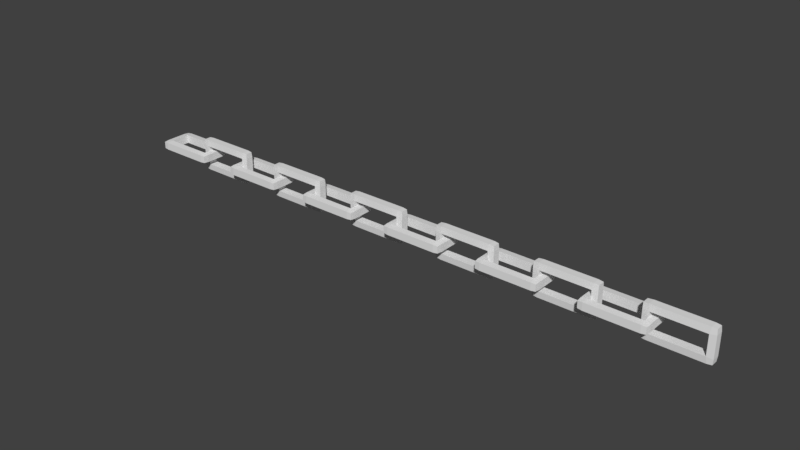 # Source: Chain.blend  (saved by Blender 2.79.0; exported with 4.5.12 LTS)
import bpy
from mathutils import Matrix  # noqa: F401  (used for matrix-valued properties, if any)

bpy.ops.wm.read_factory_settings(use_empty=True)
scene = bpy.context.scene
scene.name = 'Scene'

# ---- collections
col_collection_1 = bpy.data.collections.new('Collection 1'); scene.collection.children.link(col_collection_1)

# ---- world
world_world = bpy.data.worlds.new('World'); scene.world = world_world
world_world.color = (0.05088, 0.05088, 0.05088)
world_world.use_sun_shadow = False
world_world.sun_shadow_jitter_overblur = 0.0
world_world.cycles.sampling_method = 'MANUAL'

# ---- meshes
me_cube_001 = bpy.data.meshes.new('Cube.001')
me_cube_001.from_pydata([(0.01495, -0.3128, -0.06681), (0.01495, -0.3128, 0.06681), (0.01495, 0.3128, -0.06681), (0.01495, 0.3128, 0.06681), (1.211, -0.3128, -0.06681), (1.211, -0.3128, 0.06681), (1.211, 0.3128, -0.06681), (1.211, 0.3128, 0.06681), (0.0069, 0.2126, -0.07487), (0.0069, -0.2126, -0.07487), (0.0069, -0.2126, 0.07487), (0.0069, 0.2126, 0.07487), (1.219, -0.2126, -0.07487), (1.219, 0.2126, -0.07487), (1.219, 0.2126, 0.07487), (1.219, -0.2126, 0.07487), (1.118, 0.3209, -0.07487), (0.1074, 0.3209, -0.07487), (0.1074, 0.3209, 0.07487), (1.118, 0.3209, 0.07487), (0.1074, -0.3209, -0.07487), (1.118, -0.3209, -0.07487), (1.118, -0.3209, 0.07487), (0.1074, -0.3209, 0.07487), (0.1261, 0.1939, 0.08712), (1.1, 0.1939, 0.08712), (0.1261, -0.1939, 0.08712), (1.1, -0.1939, 0.08712), (1.1, 0.1939, -0.08712), (0.1261, 0.1939, -0.08712), (1.1, -0.1939, -0.08712), (0.1261, -0.1939, -0.08712), (0.9971, 0.06681, -0.3128), (0.9971, -0.06681, -0.3128), (0.9971, 0.06681, 0.3128), (0.9971, -0.06681, 0.3128), (2.193, 0.06681, -0.3128), (2.193, -0.06681, -0.3128), (2.193, 0.06681, 0.3128), (2.193, -0.06681, 0.3128), (0.9891, 0.07487, 0.2126), (0.9891, 0.07487, -0.2126), (0.9891, -0.07487, -0.2126), (0.9891, -0.07487, 0.2126), (2.201, 0.07487, -0.2126), (2.201, 0.07487, 0.2126), (2.201, -0.07487, 0.2126), (2.201, -0.07487, -0.2126), (2.101, 0.07487, 0.3209), (1.09, 0.07487, 0.3209), (1.09, -0.07487, 0.3209), (2.101, -0.07487, 0.3209), (1.09, 0.07487, -0.3209), (2.101, 0.07487, -0.3209), (2.101, -0.07487, -0.3209), (1.09, -0.07487, -0.3209), (1.108, -0.08712, 0.1939), (2.082, -0.08712, 0.1939), (1.108, -0.08712, -0.1939), (2.082, -0.08712, -0.1939), (2.082, 0.08712, 0.1939), (1.108, 0.08712, 0.1939), (2.082, 0.08712, -0.1939), (1.108, 0.08712, -0.1939), (1.979, -0.3128, -0.06681), (1.979, -0.3128, 0.06681), (1.979, 0.3128, -0.06681), (1.979, 0.3128, 0.06681), (3.174, -0.3128, -0.06681), (3.174, -0.3128, 0.06681), (3.174, 0.3128, -0.06681), (3.174, 0.3128, 0.06681), (1.97, 0.2126, -0.07487), (1.97, -0.2126, -0.07487), (1.97, -0.2126, 0.07487), (1.97, 0.2126, 0.07487), (3.182, -0.2126, -0.07487), (3.182, 0.2126, -0.07487), (3.182, 0.2126, 0.07487), (3.182, -0.2126, 0.07487), (3.082, 0.3209, -0.07487), (2.071, 0.3209, -0.07487), (2.071, 0.3209, 0.07487), (3.082, 0.3209, 0.07487), (2.071, -0.3209, -0.07487), (3.082, -0.3209, -0.07487), (3.082, -0.3209, 0.07487), (2.071, -0.3209, 0.07487), (2.09, 0.1939, 0.08712), (3.063, 0.1939, 0.08712), (2.09, -0.1939, 0.08712), (3.063, -0.1939, 0.08712), (3.063, 0.1939, -0.08712), (2.09, 0.1939, -0.08712), (3.063, -0.1939, -0.08712), (2.09, -0.1939, -0.08712), (2.961, 0.06681, -0.3128), (2.961, -0.06681, -0.3128), (2.961, 0.06681, 0.3128), (2.961, -0.06681, 0.3128), (4.157, 0.06681, -0.3128), (4.157, -0.06681, -0.3128), (4.157, 0.06681, 0.3128), (4.157, -0.06681, 0.3128), (2.953, 0.07487, 0.2126), (2.953, 0.07487, -0.2126), (2.953, -0.07487, -0.2126), (2.953, -0.07487, 0.2126), (4.165, 0.07487, -0.2126), (4.165, 0.07487, 0.2126), (4.165, -0.07487, 0.2126), (4.165, -0.07487, -0.2126), (4.064, 0.07487, 0.3209), (3.053, 0.07487, 0.3209), (3.053, -0.07487, 0.3209), (4.064, -0.07487, 0.3209), (3.053, 0.07487, -0.3209), (4.064, 0.07487, -0.3209), (4.064, -0.07487, -0.3209), (3.053, -0.07487, -0.3209), (3.072, -0.08712, 0.1939), (4.045, -0.08712, 0.1939), (3.072, -0.08712, -0.1939), (4.045, -0.08712, -0.1939), (4.045, 0.08712, 0.1939), (3.072, 0.08712, 0.1939), (4.045, 0.08712, -0.1939), (3.072, 0.08712, -0.1939), (3.945, -0.3128, -0.06681), (3.945, -0.3128, 0.06681), (3.945, 0.3128, -0.06681), (3.945, 0.3128, 0.06681), (5.14, -0.3128, -0.06681), (5.14, -0.3128, 0.06681), (5.14, 0.3128, -0.06681), (5.14, 0.3128, 0.06681), (3.936, 0.2126, -0.07487), (3.936, -0.2126, -0.07487), (3.936, -0.2126, 0.07487), (3.936, 0.2126, 0.07487), (5.148, -0.2126, -0.07487), (5.148, 0.2126, -0.07487), (5.148, 0.2126, 0.07487), (5.148, -0.2126, 0.07487), (5.048, 0.3209, -0.07487), (4.037, 0.3209, -0.07487), (4.037, 0.3209, 0.07487), (5.048, 0.3209, 0.07487), (4.037, -0.3209, -0.07487), (5.048, -0.3209, -0.07487), (5.048, -0.3209, 0.07487), (4.037, -0.3209, 0.07487), (4.056, 0.1939, 0.08712), (5.029, 0.1939, 0.08712), (4.056, -0.1939, 0.08712), (5.029, -0.1939, 0.08712), (5.029, 0.1939, -0.08712), (4.056, 0.1939, -0.08712), (5.029, -0.1939, -0.08712), (4.056, -0.1939, -0.08712), (4.927, 0.06681, -0.3128), (4.927, -0.06681, -0.3128), (4.927, 0.06681, 0.3128), (4.927, -0.06681, 0.3128), (6.123, 0.06681, -0.3128), (6.123, -0.06681, -0.3128), (6.123, 0.06681, 0.3128), (6.123, -0.06681, 0.3128), (4.919, 0.07487, 0.2126), (4.919, 0.07487, -0.2126), (4.919, -0.07487, -0.2126), (4.919, -0.07487, 0.2126), (6.131, 0.07487, -0.2126), (6.131, 0.07487, 0.2126), (6.131, -0.07487, 0.2126), (6.131, -0.07487, -0.2126), (6.03, 0.07487, 0.3209), (5.019, 0.07487, 0.3209), (5.019, -0.07487, 0.3209), (6.03, -0.07487, 0.3209), (5.019, 0.07487, -0.3209), (6.03, 0.07487, -0.3209), (6.03, -0.07487, -0.3209), (5.019, -0.07487, -0.3209), (5.038, -0.08712, 0.1939), (6.011, -0.08712, 0.1939), (5.038, -0.08712, -0.1939), (6.011, -0.08712, -0.1939), (6.011, 0.08712, 0.1939), (5.038, 0.08712, 0.1939), (6.011, 0.08712, -0.1939), (5.038, 0.08712, -0.1939), (5.908, -0.3128, -0.06681), (5.908, -0.3128, 0.06681), (5.908, 0.3128, -0.06681), (5.908, 0.3128, 0.06681), (7.104, -0.3128, -0.06681), (7.104, -0.3128, 0.06681), (7.104, 0.3128, -0.06681), (7.104, 0.3128, 0.06681), (5.9, 0.2126, -0.07487), (5.9, -0.2126, -0.07487), (5.9, -0.2126, 0.07487), (5.9, 0.2126, 0.07487), (7.112, -0.2126, -0.07487), (7.112, 0.2126, -0.07487), (7.112, 0.2126, 0.07487), (7.112, -0.2126, 0.07487), (7.012, 0.3209, -0.07487), (6.001, 0.3209, -0.07487), (6.001, 0.3209, 0.07487), (7.012, 0.3209, 0.07487), (6.001, -0.3209, -0.07487), (7.012, -0.3209, -0.07487), (7.012, -0.3209, 0.07487), (6.001, -0.3209, 0.07487), (6.019, 0.1939, 0.08712), (6.993, 0.1939, 0.08712), (6.019, -0.1939, 0.08712), (6.993, -0.1939, 0.08712), (6.993, 0.1939, -0.08712), (6.019, 0.1939, -0.08712), (6.993, -0.1939, -0.08712), (6.019, -0.1939, -0.08712), (6.89, 0.06681, -0.3128), (6.89, -0.06681, -0.3128), (6.89, 0.06681, 0.3128), (6.89, -0.06681, 0.3128), (8.086, 0.06681, -0.3128), (8.086, -0.06681, -0.3128), (8.086, 0.06681, 0.3128), (8.086, -0.06681, 0.3128), (6.882, 0.07487, 0.2126), (6.882, 0.07487, -0.2126), (6.882, -0.07487, -0.2126), (6.882, -0.07487, 0.2126), (8.094, 0.07487, -0.2126), (8.094, 0.07487, 0.2126), (8.094, -0.07487, 0.2126), (8.094, -0.07487, -0.2126), (7.994, 0.07487, 0.3209), (6.983, 0.07487, 0.3209), (6.983, -0.07487, 0.3209), (7.994, -0.07487, 0.3209), (6.983, 0.07487, -0.3209), (7.994, 0.07487, -0.3209), (7.994, -0.07487, -0.3209), (6.983, -0.07487, -0.3209), (7.002, -0.08712, 0.1939), (7.975, -0.08712, 0.1939), (7.002, -0.08712, -0.1939), (7.975, -0.08712, -0.1939), (7.975, 0.08712, 0.1939), (7.002, 0.08712, 0.1939), (7.975, 0.08712, -0.1939), (7.002, 0.08712, -0.1939), (7.888, -0.3128, -0.06681), (7.888, -0.3128, 0.06681), (7.888, 0.3128, -0.06681), (7.888, 0.3128, 0.06681), (9.084, -0.3128, -0.06681), (9.084, -0.3128, 0.06681), (9.084, 0.3128, -0.06681), (9.084, 0.3128, 0.06681), (7.88, 0.2126, -0.07487), (7.88, -0.2126, -0.07487), (7.88, -0.2126, 0.07487), (7.88, 0.2126, 0.07487), (9.092, -0.2126, -0.07487), (9.092, 0.2126, -0.07487), (9.092, 0.2126, 0.07487), (9.092, -0.2126, 0.07487), (8.992, 0.3209, -0.07487), (7.981, 0.3209, -0.07487), (7.981, 0.3209, 0.07487), (8.992, 0.3209, 0.07487), (7.981, -0.3209, -0.07487), (8.992, -0.3209, -0.07487), (8.992, -0.3209, 0.07487), (7.981, -0.3209, 0.07487), (7.999, 0.1939, 0.08712), (8.973, 0.1939, 0.08712), (7.999, -0.1939, 0.08712), (8.973, -0.1939, 0.08712), (8.973, 0.1939, -0.08712), (7.999, 0.1939, -0.08712), (8.973, -0.1939, -0.08712), (7.999, -0.1939, -0.08712), (8.87, 0.06681, -0.3128), (8.87, -0.06681, -0.3128), (8.87, 0.06681, 0.3128), (8.87, -0.06681, 0.3128), (10.07, 0.06681, -0.3128), (10.07, -0.06681, -0.3128), (10.07, 0.06681, 0.3128), (10.07, -0.06681, 0.3128), (8.862, 0.07487, 0.2126), (8.862, 0.07487, -0.2126), (8.862, -0.07487, -0.2126), (8.862, -0.07487, 0.2126), (10.07, 0.07487, -0.2126), (10.07, 0.07487, 0.2126), (10.07, -0.07487, 0.2126), (10.07, -0.07487, -0.2126), (9.974, 0.07487, 0.3209), (8.963, 0.07487, 0.3209), (8.963, -0.07487, 0.3209), (9.974, -0.07487, 0.3209), (8.963, 0.07487, -0.3209), (9.974, 0.07487, -0.3209), (9.974, -0.07487, -0.3209), (8.963, -0.07487, -0.3209), (8.982, -0.08712, 0.1939), (9.955, -0.08712, 0.1939), (8.982, -0.08712, -0.1939), (9.955, -0.08712, -0.1939), (9.955, 0.08712, 0.1939), (8.982, 0.08712, 0.1939), (9.955, 0.08712, -0.1939), (8.982, 0.08712, -0.1939), (9.852, -0.3128, -0.06681), (9.852, -0.3128, 0.06681), (9.852, 0.3128, -0.06681), (9.852, 0.3128, 0.06681), (11.05, -0.3128, -0.06681), (11.05, -0.3128, 0.06681), (11.05, 0.3128, -0.06681), (11.05, 0.3128, 0.06681), (9.844, 0.2126, -0.07487), (9.844, -0.2126, -0.07487), (9.844, -0.2126, 0.07487), (9.844, 0.2126, 0.07487), (11.06, -0.2126, -0.07487), (11.06, 0.2126, -0.07487), (11.06, 0.2126, 0.07487), (11.06, -0.2126, 0.07487), (10.96, 0.3209, -0.07487), (9.944, 0.3209, -0.07487), (9.944, 0.3209, 0.07487), (10.96, 0.3209, 0.07487), (9.944, -0.3209, -0.07487), (10.96, -0.3209, -0.07487), (10.96, -0.3209, 0.07487), (9.944, -0.3209, 0.07487), (9.963, 0.1939, 0.08712), (10.94, 0.1939, 0.08712), (9.963, -0.1939, 0.08712), (10.94, -0.1939, 0.08712), (10.94, 0.1939, -0.08712), (9.963, 0.1939, -0.08712), (10.94, -0.1939, -0.08712), (9.963, -0.1939, -0.08712), (10.83, 0.06681, -0.3128), (10.83, -0.06681, -0.3128), (10.83, 0.06681, 0.3128), (10.83, -0.06681, 0.3128), (12.03, 0.06681, -0.3128), (12.03, -0.06681, -0.3128), (12.03, 0.06681, 0.3128), (12.03, -0.06681, 0.3128), (10.83, 0.07487, 0.2126), (10.83, 0.07487, -0.2126), (10.83, -0.07487, -0.2126), (10.83, -0.07487, 0.2126), (12.04, 0.07487, -0.2126), (12.04, 0.07487, 0.2126), (12.04, -0.07487, 0.2126), (12.04, -0.07487, -0.2126), (11.94, 0.07487, 0.3209), (10.93, 0.07487, 0.3209), (10.93, -0.07487, 0.3209), (11.94, -0.07487, 0.3209), (10.93, 0.07487, -0.3209), (11.94, 0.07487, -0.3209), (11.94, -0.07487, -0.3209), (10.93, -0.07487, -0.3209), (10.95, -0.08712, 0.1939), (11.92, -0.08712, 0.1939), (10.95, -0.08712, -0.1939), (11.92, -0.08712, -0.1939), (11.92, 0.08712, 0.1939), (10.95, 0.08712, 0.1939), (11.92, 0.08712, -0.1939), (10.95, 0.08712, -0.1939)], [], [(8, 11, 3, 2), (16, 19, 7, 6), (12, 15, 5, 4), (20, 23, 1, 0), (30, 12, 4, 21), (26, 10, 1, 23), (18, 3, 11, 24), (24, 11, 10, 26), (16, 6, 13, 28), (28, 13, 12, 30), (6, 7, 14, 13), (13, 14, 15, 12), (0, 1, 10, 9), (9, 10, 11, 8), (8, 29, 31, 9), (31, 29, 24, 26), (2, 17, 29, 8), (17, 16, 28, 29), (14, 25, 27, 15), (24, 29, 28, 25), (7, 19, 25, 14), (19, 18, 24, 25), (15, 27, 22, 5), (27, 26, 23, 22), (9, 31, 20, 0), (31, 30, 21, 20), (4, 5, 22, 21), (21, 22, 23, 20), (2, 3, 18, 17), (17, 18, 19, 16), (30, 27, 25, 28), (26, 27, 30, 31), (40, 43, 35, 34), (48, 51, 39, 38), (44, 47, 37, 36), (52, 55, 33, 32), (62, 44, 36, 53), (58, 42, 33, 55), (50, 35, 43, 56), (56, 43, 42, 58), (48, 38, 45, 60), (60, 45, 44, 62), (38, 39, 46, 45), (45, 46, 47, 44), (32, 33, 42, 41), (41, 42, 43, 40), (40, 61, 63, 41), (63, 61, 56, 58), (34, 49, 61, 40), (49, 48, 60, 61), (46, 57, 59, 47), (56, 61, 60, 57), (39, 51, 57, 46), (51, 50, 56, 57), (47, 59, 54, 37), (59, 58, 55, 54), (41, 63, 52, 32), (63, 62, 53, 52), (36, 37, 54, 53), (53, 54, 55, 52), (34, 35, 50, 49), (49, 50, 51, 48), (62, 59, 57, 60), (58, 59, 62, 63), (72, 75, 67, 66), (80, 83, 71, 70), (76, 79, 69, 68), (84, 87, 65, 64), (94, 76, 68, 85), (90, 74, 65, 87), (82, 67, 75, 88), (88, 75, 74, 90), (80, 70, 77, 92), (92, 77, 76, 94), (70, 71, 78, 77), (77, 78, 79, 76), (64, 65, 74, 73), (73, 74, 75, 72), (72, 93, 95, 73), (95, 93, 88, 90), (66, 81, 93, 72), (81, 80, 92, 93), (78, 89, 91, 79), (88, 93, 92, 89), (71, 83, 89, 78), (83, 82, 88, 89), (79, 91, 86, 69), (91, 90, 87, 86), (73, 95, 84, 64), (95, 94, 85, 84), (68, 69, 86, 85), (85, 86, 87, 84), (66, 67, 82, 81), (81, 82, 83, 80), (94, 91, 89, 92), (90, 91, 94, 95), (104, 107, 99, 98), (112, 115, 103, 102), (108, 111, 101, 100), (116, 119, 97, 96), (126, 108, 100, 117), (122, 106, 97, 119), (114, 99, 107, 120), (120, 107, 106, 122), (112, 102, 109, 124), (124, 109, 108, 126), (102, 103, 110, 109), (109, 110, 111, 108), (96, 97, 106, 105), (105, 106, 107, 104), (104, 125, 127, 105), (127, 125, 120, 122), (98, 113, 125, 104), (113, 112, 124, 125), (110, 121, 123, 111), (120, 125, 124, 121), (103, 115, 121, 110), (115, 114, 120, 121), (111, 123, 118, 101), (123, 122, 119, 118), (105, 127, 116, 96), (127, 126, 117, 116), (100, 101, 118, 117), (117, 118, 119, 116), (98, 99, 114, 113), (113, 114, 115, 112), (126, 123, 121, 124), (122, 123, 126, 127), (136, 139, 131, 130), (144, 147, 135, 134), (140, 143, 133, 132), (148, 151, 129, 128), (158, 140, 132, 149), (154, 138, 129, 151), (146, 131, 139, 152), (152, 139, 138, 154), (144, 134, 141, 156), (156, 141, 140, 158), (134, 135, 142, 141), (141, 142, 143, 140), (128, 129, 138, 137), (137, 138, 139, 136), (136, 157, 159, 137), (159, 157, 152, 154), (130, 145, 157, 136), (145, 144, 156, 157), (142, 153, 155, 143), (152, 157, 156, 153), (135, 147, 153, 142), (147, 146, 152, 153), (143, 155, 150, 133), (155, 154, 151, 150), (137, 159, 148, 128), (159, 158, 149, 148), (132, 133, 150, 149), (149, 150, 151, 148), (130, 131, 146, 145), (145, 146, 147, 144), (158, 155, 153, 156), (154, 155, 158, 159), (168, 171, 163, 162), (176, 179, 167, 166), (172, 175, 165, 164), (180, 183, 161, 160), (190, 172, 164, 181), (186, 170, 161, 183), (178, 163, 171, 184), (184, 171, 170, 186), (176, 166, 173, 188), (188, 173, 172, 190), (166, 167, 174, 173), (173, 174, 175, 172), (160, 161, 170, 169), (169, 170, 171, 168), (168, 189, 191, 169), (191, 189, 184, 186), (162, 177, 189, 168), (177, 176, 188, 189), (174, 185, 187, 175), (184, 189, 188, 185), (167, 179, 185, 174), (179, 178, 184, 185), (175, 187, 182, 165), (187, 186, 183, 182), (169, 191, 180, 160), (191, 190, 181, 180), (164, 165, 182, 181), (181, 182, 183, 180), (162, 163, 178, 177), (177, 178, 179, 176), (190, 187, 185, 188), (186, 187, 190, 191), (200, 203, 195, 194), (208, 211, 199, 198), (204, 207, 197, 196), (212, 215, 193, 192), (222, 204, 196, 213), (218, 202, 193, 215), (210, 195, 203, 216), (216, 203, 202, 218), (208, 198, 205, 220), (220, 205, 204, 222), (198, 199, 206, 205), (205, 206, 207, 204), (192, 193, 202, 201), (201, 202, 203, 200), (200, 221, 223, 201), (223, 221, 216, 218), (194, 209, 221, 200), (209, 208, 220, 221), (206, 217, 219, 207), (216, 221, 220, 217), (199, 211, 217, 206), (211, 210, 216, 217), (207, 219, 214, 197), (219, 218, 215, 214), (201, 223, 212, 192), (223, 222, 213, 212), (196, 197, 214, 213), (213, 214, 215, 212), (194, 195, 210, 209), (209, 210, 211, 208), (222, 219, 217, 220), (218, 219, 222, 223), (232, 235, 227, 226), (240, 243, 231, 230), (236, 239, 229, 228), (244, 247, 225, 224), (254, 236, 228, 245), (250, 234, 225, 247), (242, 227, 235, 248), (248, 235, 234, 250), (240, 230, 237, 252), (252, 237, 236, 254), (230, 231, 238, 237), (237, 238, 239, 236), (224, 225, 234, 233), (233, 234, 235, 232), (232, 253, 255, 233), (255, 253, 248, 250), (226, 241, 253, 232), (241, 240, 252, 253), (238, 249, 251, 239), (248, 253, 252, 249), (231, 243, 249, 238), (243, 242, 248, 249), (239, 251, 246, 229), (251, 250, 247, 246), (233, 255, 244, 224), (255, 254, 245, 244), (228, 229, 246, 245), (245, 246, 247, 244), (226, 227, 242, 241), (241, 242, 243, 240), (254, 251, 249, 252), (250, 251, 254, 255), (264, 267, 259, 258), (272, 275, 263, 262), (268, 271, 261, 260), (276, 279, 257, 256), (286, 268, 260, 277), (282, 266, 257, 279), (274, 259, 267, 280), (280, 267, 266, 282), (272, 262, 269, 284), (284, 269, 268, 286), (262, 263, 270, 269), (269, 270, 271, 268), (256, 257, 266, 265), (265, 266, 267, 264), (264, 285, 287, 265), (287, 285, 280, 282), (258, 273, 285, 264), (273, 272, 284, 285), (270, 281, 283, 271), (280, 285, 284, 281), (263, 275, 281, 270), (275, 274, 280, 281), (271, 283, 278, 261), (283, 282, 279, 278), (265, 287, 276, 256), (287, 286, 277, 276), (260, 261, 278, 277), (277, 278, 279, 276), (258, 259, 274, 273), (273, 274, 275, 272), (286, 283, 281, 284), (282, 283, 286, 287), (296, 299, 291, 290), (304, 307, 295, 294), (300, 303, 293, 292), (308, 311, 289, 288), (318, 300, 292, 309), (314, 298, 289, 311), (306, 291, 299, 312), (312, 299, 298, 314), (304, 294, 301, 316), (316, 301, 300, 318), (294, 295, 302, 301), (301, 302, 303, 300), (288, 289, 298, 297), (297, 298, 299, 296), (296, 317, 319, 297), (319, 317, 312, 314), (290, 305, 317, 296), (305, 304, 316, 317), (302, 313, 315, 303), (312, 317, 316, 313), (295, 307, 313, 302), (307, 306, 312, 313), (303, 315, 310, 293), (315, 314, 311, 310), (297, 319, 308, 288), (319, 318, 309, 308), (292, 293, 310, 309), (309, 310, 311, 308), (290, 291, 306, 305), (305, 306, 307, 304), (318, 315, 313, 316), (314, 315, 318, 319), (328, 331, 323, 322), (336, 339, 327, 326), (332, 335, 325, 324), (340, 343, 321, 320), (350, 332, 324, 341), (346, 330, 321, 343), (338, 323, 331, 344), (344, 331, 330, 346), (336, 326, 333, 348), (348, 333, 332, 350), (326, 327, 334, 333), (333, 334, 335, 332), (320, 321, 330, 329), (329, 330, 331, 328), (328, 349, 351, 329), (351, 349, 344, 346), (322, 337, 349, 328), (337, 336, 348, 349), (334, 345, 347, 335), (344, 349, 348, 345), (327, 339, 345, 334), (339, 338, 344, 345), (335, 347, 342, 325), (347, 346, 343, 342), (329, 351, 340, 320), (351, 350, 341, 340), (324, 325, 342, 341), (341, 342, 343, 340), (322, 323, 338, 337), (337, 338, 339, 336), (350, 347, 345, 348), (346, 347, 350, 351), (360, 363, 355, 354), (368, 371, 359, 358), (364, 367, 357, 356), (372, 375, 353, 352), (382, 364, 356, 373), (378, 362, 353, 375), (370, 355, 363, 376), (376, 363, 362, 378), (368, 358, 365, 380), (380, 365, 364, 382), (358, 359, 366, 365), (365, 366, 367, 364), (352, 353, 362, 361), (361, 362, 363, 360), (360, 381, 383, 361), (383, 381, 376, 378), (354, 369, 381, 360), (369, 368, 380, 381), (366, 377, 379, 367), (376, 381, 380, 377), (359, 371, 377, 366), (371, 370, 376, 377), (367, 379, 374, 357), (379, 378, 375, 374), (361, 383, 372, 352), (383, 382, 373, 372), (356, 357, 374, 373), (373, 374, 375, 372), (354, 355, 370, 369), (369, 370, 371, 368), (382, 379, 377, 380), (378, 379, 382, 383)])
_uv = me_cube_001.uv_layers.new(name='UVMap')
_uv.uv.foreach_set('vector', [0.6267, 0.8461, 0.601, 0.8461, 0.6024, 0.8289, 0.6253, 0.8289, 0.7952, 0.4317, 0.7696, 0.4317, 0.771, 0.4158, 0.7939, 0.4158, 0.07696, 0.9218, 0.1026, 0.9218, 0.1012, 0.939, 0.07834, 0.939, 0.8209, 0.01586, 0.7952, 0.01586, 0.7966, 1.757e-09, 0.8195, 0.0, 0.1981, 0.2284, 0.2013, 0.2079, 0.2185, 0.2093, 0.2199, 0.2252, 0.528, 0.2284, 0.5312, 0.2079, 0.5483, 0.2093, 0.5497, 0.2252, 0.4398, 0.2252, 0.4411, 0.2093, 0.4583, 0.2079, 0.4615, 0.2284, 0.4615, 0.2284, 0.4583, 0.2079, 0.5312, 0.2079, 0.528, 0.2284, 0.1099, 0.2252, 0.1113, 0.2093, 0.1285, 0.2079, 0.1317, 0.2284, 0.1317, 0.2284, 0.1285, 0.2079, 0.2013, 0.2079, 0.1981, 0.2284, 0.07834, 0.8317, 0.1012, 0.8317, 0.1026, 0.8489, 0.07696, 0.8489, 0.07696, 0.8489, 0.1026, 0.8489, 0.1026, 0.9218, 0.07696, 0.9218, 0.6253, 0.9362, 0.6024, 0.9362, 0.601, 0.919, 0.6267, 0.919, 0.6267, 0.919, 0.601, 0.919, 0.601, 0.8461, 0.6267, 0.8461, 0.1285, 0.4158, 0.1317, 0.3954, 0.1981, 0.3954, 0.2013, 0.4158, 0.9403, 0.8759, 0.9403, 0.9425, 0.9104, 0.9425, 0.9104, 0.8759, 0.1113, 0.4145, 0.1099, 0.3986, 0.1317, 0.3954, 0.1285, 0.4158, 0.1099, 0.3986, 0.1099, 0.2252, 0.1317, 0.2284, 0.1317, 0.3954, 0.4583, 0.4158, 0.4615, 0.3954, 0.528, 0.3954, 0.5312, 0.4158, 0.8806, 0.2079, 0.9104, 0.2079, 0.9104, 0.3749, 0.8806, 0.3749, 0.4411, 0.4145, 0.4398, 0.3986, 0.4615, 0.3954, 0.4583, 0.4158, 0.4398, 0.3986, 0.4398, 0.2252, 0.4615, 0.2284, 0.4615, 0.3954, 0.5312, 0.4158, 0.528, 0.3954, 0.5497, 0.3986, 0.5483, 0.4145, 0.528, 0.3954, 0.528, 0.2284, 0.5497, 0.2252, 0.5497, 0.3986, 0.2013, 0.4158, 0.1981, 0.3954, 0.2199, 0.3986, 0.2185, 0.4145, 0.1981, 0.3954, 0.1981, 0.2284, 0.2199, 0.2252, 0.2199, 0.3986, 0.8195, 0.2052, 0.7966, 0.2052, 0.7952, 0.1893, 0.8209, 0.1893, 0.8209, 0.1893, 0.7952, 0.1893, 0.7952, 0.01586, 0.8209, 0.01586, 0.7939, 0.621, 0.771, 0.621, 0.7696, 0.6051, 0.7952, 0.6051, 0.7952, 0.6051, 0.7696, 0.6051, 0.7696, 0.4317, 0.7952, 0.4317, 0.9701, 0.9085, 0.9403, 0.9085, 0.9403, 0.842, 0.9701, 0.842, 0.8507, 0.7089, 0.8507, 0.5419, 0.8806, 0.5419, 0.8806, 0.7089, 0.6853, 0.919, 0.7109, 0.919, 0.7096, 0.9362, 0.6867, 0.9362, 0.7952, 0.6051, 0.8209, 0.6051, 0.8195, 0.621, 0.7966, 0.621, 0.02565, 0.8489, 5.106e-09, 0.8489, 0.00138, 0.8317, 0.02427, 0.8317, 0.7696, 0.1893, 0.7952, 0.1893, 0.7939, 0.2052, 0.771, 0.2052, 0.3081, 0.4363, 0.3113, 0.4158, 0.3284, 0.4172, 0.3298, 0.4331, 0.08819, 0.4363, 0.0914, 0.4158, 0.1086, 0.4172, 0.1099, 0.4331, 0.0, 0.4331, 0.00138, 0.4172, 0.01854, 0.4158, 0.02175, 0.4363, 0.02175, 0.4363, 0.01854, 0.4158, 0.0914, 0.4158, 0.08819, 0.4363, 0.2199, 0.4331, 0.2213, 0.4172, 0.2384, 0.4158, 0.2416, 0.4363, 0.2416, 0.4363, 0.2384, 0.4158, 0.3113, 0.4158, 0.3081, 0.4363, 0.02427, 0.939, 0.00138, 0.939, 0.0, 0.9218, 0.02565, 0.9218, 0.02565, 0.9218, 0.0, 0.9218, 5.106e-09, 0.8489, 0.02565, 0.8489, 0.6867, 0.8289, 0.7096, 0.8289, 0.7109, 0.8461, 0.6853, 0.8461, 0.6853, 0.8461, 0.7109, 0.8461, 0.7109, 0.919, 0.6853, 0.919, 0.2384, 0.6238, 0.2416, 0.6033, 0.3081, 0.6033, 0.3113, 0.6238, 0.9701, 0.7755, 0.9701, 0.842, 0.9403, 0.842, 0.9403, 0.7755, 0.2213, 0.6224, 0.2199, 0.6065, 0.2416, 0.6033, 0.2384, 0.6238, 0.2199, 0.6065, 0.2199, 0.4331, 0.2416, 0.4363, 0.2416, 0.6033, 0.01854, 0.6238, 0.02175, 0.6033, 0.08819, 0.6033, 0.0914, 0.6238, 0.8806, 0.167, 0.8507, 0.167, 0.8507, 0.0, 0.8806, 0.0, 0.00138, 0.6224, 1.021e-08, 0.6065, 0.02175, 0.6033, 0.01854, 0.6238, 1.021e-08, 0.6065, 0.0, 0.4331, 0.02175, 0.4363, 0.02175, 0.6033, 0.0914, 0.6238, 0.08819, 0.6033, 0.1099, 0.6065, 0.1086, 0.6224, 0.08819, 0.6033, 0.08819, 0.4363, 0.1099, 0.4331, 0.1099, 0.6065, 0.3113, 0.6238, 0.3081, 0.6033, 0.3298, 0.6065, 0.3284, 0.6224, 0.3081, 0.6033, 0.3081, 0.4363, 0.3298, 0.4331, 0.3298, 0.6065, 0.771, 0.0, 0.7939, 0.0, 0.7952, 0.01586, 0.7696, 0.01586, 0.7696, 0.01586, 0.7952, 0.01586, 0.7952, 0.1893, 0.7696, 0.1893, 0.7966, 0.4158, 0.8195, 0.4158, 0.8209, 0.4317, 0.7952, 0.4317, 0.7952, 0.4317, 0.8209, 0.4317, 0.8209, 0.6051, 0.7952, 0.6051, 0.9403, 0.7089, 0.9701, 0.7089, 0.9701, 0.7755, 0.9403, 0.7755, 0.8507, 0.5419, 0.8507, 0.3749, 0.8806, 0.3749, 0.8806, 0.5419, 0.3811, 0.8461, 0.3555, 0.8461, 0.3569, 0.8289, 0.3797, 0.8289, 0.7952, 0.6369, 0.7696, 0.6369, 0.771, 0.621, 0.7939, 0.621, 0.7439, 0.919, 0.7696, 0.919, 0.7682, 0.9362, 0.7453, 0.9362, 0.8209, 0.2238, 0.7952, 0.2238, 0.7966, 0.2079, 0.8195, 0.2079, 0.08819, 0.2284, 0.0914, 0.2079, 0.1086, 0.2093, 0.1099, 0.2252, 0.528, 0.02046, 0.5312, 0.0, 0.5483, 0.001382, 0.5497, 0.01725, 0.4398, 0.01725, 0.4411, 0.001382, 0.4583, 0.0, 0.4615, 0.02046, 0.4615, 0.02046, 0.4583, 0.0, 0.5312, 0.0, 0.528, 0.02046, 0.0, 0.2252, 0.00138, 0.2093, 0.01854, 0.2079, 0.02175, 0.2284, 0.02175, 0.2284, 0.01854, 0.2079, 0.0914, 0.2079, 0.08819, 0.2284, 0.7453, 0.8289, 0.7682, 0.8289, 0.7696, 0.8461, 0.7439, 0.8461, 0.7439, 0.8461, 0.7696, 0.8461, 0.7696, 0.919, 0.7439, 0.919, 0.3797, 0.9362, 0.3569, 0.9362, 0.3555, 0.919, 0.3811, 0.919, 0.3811, 0.919, 0.3555, 0.919, 0.3555, 0.8461, 0.3811, 0.8461, 0.01854, 0.4158, 0.02175, 0.3954, 0.08819, 0.3954, 0.0914, 0.4158, 0.9701, 0.9085, 0.9701, 0.975, 0.9403, 0.975, 0.9403, 0.9085, 0.00138, 0.4145, 3.574e-08, 0.3986, 0.02175, 0.3954, 0.01854, 0.4158, 3.574e-08, 0.3986, 0.0, 0.2252, 0.02175, 0.2284, 0.02175, 0.3954, 0.4583, 0.2079, 0.4615, 0.1875, 0.528, 0.1875, 0.5312, 0.2079, 0.8507, 0.7089, 0.8806, 0.7089, 0.8806, 0.8759, 0.8507, 0.8759, 0.4411, 0.2065, 0.4398, 0.1907, 0.4615, 0.1875, 0.4583, 0.2079, 0.4398, 0.1907, 0.4398, 0.01725, 0.4615, 0.02046, 0.4615, 0.1875, 0.5312, 0.2079, 0.528, 0.1875, 0.5497, 0.1907, 0.5483, 0.2065, 0.528, 0.1875, 0.528, 0.02046, 0.5497, 0.01725, 0.5497, 0.1907, 0.0914, 0.4158, 0.08819, 0.3954, 0.1099, 0.3986, 0.1086, 0.4145, 0.08819, 0.3954, 0.08819, 0.2284, 0.1099, 0.2252, 0.1099, 0.3986, 0.8195, 0.4131, 0.7966, 0.4131, 0.7952, 0.3972, 0.8209, 0.3972, 0.8209, 0.3972, 0.7952, 0.3972, 0.7952, 0.2238, 0.8209, 0.2238, 0.7939, 0.8261, 0.771, 0.8261, 0.7696, 0.8103, 0.7952, 0.8103, 0.7952, 0.8103, 0.7696, 0.8103, 0.7696, 0.6369, 0.7952, 0.6369, 0.2733, 0.8982, 0.2435, 0.8982, 0.2435, 0.8317, 0.2733, 0.8317, 0.8209, 0.8759, 0.8209, 0.7089, 0.8507, 0.7089, 0.8507, 0.8759, 0.7109, 0.919, 0.7366, 0.919, 0.7352, 0.9362, 0.7123, 0.9362, 0.4068, 0.813, 0.4324, 0.813, 0.4311, 0.8289, 0.4082, 0.8289, 0.05131, 0.8489, 0.02565, 0.8489, 0.02703, 0.8317, 0.04993, 0.8317, 0.7696, 0.3972, 0.7952, 0.3972, 0.7939, 0.4131, 0.771, 0.4131, 0.3081, 0.02046, 0.3113, 0.0, 0.3284, 0.001382, 0.3298, 0.01725, 0.418, 0.4363, 0.4212, 0.4158, 0.4384, 0.4172, 0.4398, 0.4331, 0.3298, 0.4331, 0.3312, 0.4172, 0.3484, 0.4158, 0.3516, 0.4363, 0.3516, 0.4363, 0.3484, 0.4158, 0.4212, 0.4158, 0.418, 0.4363, 0.2199, 0.01725, 0.2213, 0.001382, 0.2384, 0.0, 0.2416, 0.02046, 0.2416, 0.02046, 0.2384, 0.0, 0.3113, 0.0, 0.3081, 0.02046, 0.04993, 0.939, 0.02703, 0.939, 0.02565, 0.9218, 0.05131, 0.9218, 0.05131, 0.9218, 0.02565, 0.9218, 0.02565, 0.8489, 0.05131, 0.8489, 0.7123, 0.8289, 0.7352, 0.8289, 0.7366, 0.8461, 0.7109, 0.8461, 0.7109, 0.8461, 0.7366, 0.8461, 0.7366, 0.919, 0.7109, 0.919, 0.2384, 0.2079, 0.2416, 0.1875, 0.3081, 0.1875, 0.3113, 0.2079, 0.8806, 0.8759, 0.8806, 0.9425, 0.8507, 0.9425, 0.8507, 0.8759, 0.2213, 0.2065, 0.2199, 0.1907, 0.2416, 0.1875, 0.2384, 0.2079, 0.2199, 0.1907, 0.2199, 0.01725, 0.2416, 0.02046, 0.2416, 0.1875, 0.3484, 0.6238, 0.3516, 0.6033, 0.418, 0.6033, 0.4212, 0.6238, 0.9104, 0.8759, 0.8806, 0.8759, 0.8806, 0.7089, 0.9104, 0.7089, 0.3312, 0.6224, 0.3298, 0.6065, 0.3516, 0.6033, 0.3484, 0.6238, 0.3298, 0.6065, 0.3298, 0.4331, 0.3516, 0.4363, 0.3516, 0.6033, 0.4212, 0.6238, 0.418, 0.6033, 0.4398, 0.6065, 0.4384, 0.6224, 0.418, 0.6033, 0.418, 0.4363, 0.4398, 0.4331, 0.4398, 0.6065, 0.3113, 0.2079, 0.3081, 0.1875, 0.3298, 0.1907, 0.3284, 0.2065, 0.3081, 0.1875, 0.3081, 0.02046, 0.3298, 0.01725, 0.3298, 0.1907, 0.771, 0.2079, 0.7939, 0.2079, 0.7952, 0.2238, 0.7696, 0.2238, 0.7696, 0.2238, 0.7952, 0.2238, 0.7952, 0.3972, 0.7696, 0.3972, 0.4082, 0.6238, 0.4311, 0.6238, 0.4324, 0.6396, 0.4068, 0.6396, 0.4068, 0.6396, 0.4324, 0.6396, 0.4324, 0.813, 0.4068, 0.813, 0.1539, 0.8982, 0.1838, 0.8982, 0.1838, 0.9647, 0.1539, 0.9647, 0.9104, 0.3749, 0.9104, 0.2079, 0.9403, 0.2079, 0.9403, 0.3749, 0.5754, 0.8461, 0.5497, 0.8461, 0.5511, 0.8289, 0.574, 0.8289, 0.5754, 0.6396, 0.5497, 0.6396, 0.5511, 0.6238, 0.574, 0.6238, 0.4068, 0.919, 0.4324, 0.919, 0.4311, 0.9362, 0.4082, 0.9362, 0.4581, 0.6396, 0.4324, 0.6396, 0.4338, 0.6238, 0.4567, 0.6238, 0.3081, 0.2284, 0.3113, 0.2079, 0.3284, 0.2093, 0.3298, 0.2252, 0.418, 0.02046, 0.4212, 0.0, 0.4384, 0.001382, 0.4398, 0.01725, 0.3298, 0.01725, 0.3312, 0.001382, 0.3484, 0.0, 0.3516, 0.02046, 0.3516, 0.02046, 0.3484, 0.0, 0.4212, 0.0, 0.418, 0.02046, 0.2199, 0.2252, 0.2213, 0.2093, 0.2384, 0.2079, 0.2416, 0.2284, 0.2416, 0.2284, 0.2384, 0.2079, 0.3113, 0.2079, 0.3081, 0.2284, 0.4082, 0.8289, 0.4311, 0.8289, 0.4324, 0.8461, 0.4068, 0.8461, 0.4068, 0.8461, 0.4324, 0.8461, 0.4324, 0.919, 0.4068, 0.919, 0.574, 0.9362, 0.5511, 0.9362, 0.5497, 0.919, 0.5754, 0.919, 0.5754, 0.919, 0.5497, 0.919, 0.5497, 0.8461, 0.5754, 0.8461, 0.2384, 0.4158, 0.2416, 0.3954, 0.3081, 0.3954, 0.3113, 0.4158, 0.9104, 0.8759, 0.9104, 0.9425, 0.8806, 0.9425, 0.8806, 0.8759, 0.2213, 0.4145, 0.2199, 0.3986, 0.2416, 0.3954, 0.2384, 0.4158, 0.2199, 0.3986, 0.2199, 0.2252, 0.2416, 0.2284, 0.2416, 0.3954, 0.3484, 0.2079, 0.3516, 0.1875, 0.418, 0.1875, 0.4212, 0.2079, 0.8806, 0.5419, 0.9104, 0.5419, 0.9104, 0.7089, 0.8806, 0.7089, 0.3312, 0.2065, 0.3298, 0.1907, 0.3516, 0.1875, 0.3484, 0.2079, 0.3298, 0.1907, 0.3298, 0.01725, 0.3516, 0.02046, 0.3516, 0.1875, 0.4212, 0.2079, 0.418, 0.1875, 0.4398, 0.1907, 0.4384, 0.2065, 0.418, 0.1875, 0.418, 0.02046, 0.4398, 0.01725, 0.4398, 0.1907, 0.3113, 0.4158, 0.3081, 0.3954, 0.3298, 0.3986, 0.3284, 0.4145, 0.3081, 0.3954, 0.3081, 0.2284, 0.3298, 0.2252, 0.3298, 0.3986, 0.4567, 0.8289, 0.4338, 0.8289, 0.4324, 0.813, 0.4581, 0.813, 0.4581, 0.813, 0.4324, 0.813, 0.4324, 0.6396, 0.4581, 0.6396, 0.574, 0.8289, 0.5511, 0.8289, 0.5497, 0.813, 0.5754, 0.813, 0.5754, 0.813, 0.5497, 0.813, 0.5497, 0.6396, 0.5754, 0.6396, 0.2136, 0.8982, 0.1838, 0.8982, 0.1838, 0.8317, 0.2136, 0.8317, 0.8507, 0.3749, 0.8507, 0.2079, 0.8806, 0.2079, 0.8806, 0.3749, 0.05131, 0.9218, 0.07696, 0.9218, 0.07558, 0.939, 0.05269, 0.939, 0.5094, 0.813, 0.535, 0.813, 0.5337, 0.8289, 0.5108, 0.8289, 0.6853, 0.8461, 0.6596, 0.8461, 0.661, 0.8289, 0.6839, 0.8289, 0.3298, 0.813, 0.3555, 0.813, 0.3541, 0.8289, 0.3312, 0.8289, 0.528, 0.4363, 0.5312, 0.4158, 0.5483, 0.4172, 0.5497, 0.4331, 0.6379, 0.02046, 0.6411, 0.0, 0.6583, 0.001382, 0.6596, 0.01725, 0.5497, 0.01725, 0.5511, 0.001382, 0.5682, 0.0, 0.5715, 0.02046, 0.5715, 0.02046, 0.5682, 0.0, 0.6411, 0.0, 0.6379, 0.02046, 0.4398, 0.4331, 0.4411, 0.4172, 0.4583, 0.4158, 0.4615, 0.4363, 0.4615, 0.4363, 0.4583, 0.4158, 0.5312, 0.4158, 0.528, 0.4363, 0.6839, 0.9362, 0.661, 0.9362, 0.6596, 0.919, 0.6853, 0.919, 0.6853, 0.919, 0.6596, 0.919, 0.6596, 0.8461, 0.6853, 0.8461, 0.05269, 0.8317, 0.07558, 0.8317, 0.07696, 0.8489, 0.05131, 0.8489, 0.05131, 0.8489, 0.07696, 0.8489, 0.07696, 0.9218, 0.05131, 0.9218, 0.4583, 0.6238, 0.4615, 0.6033, 0.528, 0.6033, 0.5312, 0.6238, 0.8507, 0.8759, 0.8507, 0.9425, 0.8209, 0.9425, 0.8209, 0.8759, 0.4411, 0.6224, 0.4398, 0.6065, 0.4615, 0.6033, 0.4583, 0.6238, 0.4398, 0.6065, 0.4398, 0.4331, 0.4615, 0.4363, 0.4615, 0.6033, 0.5682, 0.2079, 0.5715, 0.1875, 0.6379, 0.1875, 0.6411, 0.2079, 0.9701, 0.167, 0.9403, 0.167, 0.9403, 0.0, 0.9701, 0.0, 0.5511, 0.2065, 0.5497, 0.1907, 0.5715, 0.1875, 0.5682, 0.2079, 0.5497, 0.1907, 0.5497, 0.01725, 0.5715, 0.02046, 0.5715, 0.1875, 0.6411, 0.2079, 0.6379, 0.1875, 0.6596, 0.1907, 0.6583, 0.2065, 0.6379, 0.1875, 0.6379, 0.02046, 0.6596, 0.01725, 0.6596, 0.1907, 0.5312, 0.6238, 0.528, 0.6033, 0.5497, 0.6065, 0.5483, 0.6224, 0.528, 0.6033, 0.528, 0.4363, 0.5497, 0.4331, 0.5497, 0.6065, 0.3312, 0.6238, 0.3541, 0.6238, 0.3555, 0.6396, 0.3298, 0.6396, 0.3298, 0.6396, 0.3555, 0.6396, 0.3555, 0.813, 0.3298, 0.813, 0.5108, 0.6238, 0.5337, 0.6238, 0.535, 0.6396, 0.5094, 0.6396, 0.5094, 0.6396, 0.535, 0.6396, 0.535, 0.813, 0.5094, 0.813, 0.2733, 0.8317, 0.3032, 0.8317, 0.3032, 0.8982, 0.2733, 0.8982, 0.9403, 0.3749, 0.9403, 0.2079, 0.9701, 0.2079, 0.9701, 0.3749, 0.4068, 0.8461, 0.3811, 0.8461, 0.3825, 0.8289, 0.4054, 0.8289, 0.4068, 0.6396, 0.3811, 0.6396, 0.3825, 0.6238, 0.4054, 0.6238, 0.1283, 0.9218, 0.1539, 0.9218, 0.1525, 0.939, 0.1296, 0.939, 0.5094, 0.6396, 0.4837, 0.6396, 0.4851, 0.6238, 0.508, 0.6238, 0.08819, 0.02046, 0.0914, 0.0, 0.1086, 0.001382, 0.1099, 0.01725, 0.1981, 0.02046, 0.2013, 0.0, 0.2185, 0.001382, 0.2199, 0.01725, 0.1099, 0.01725, 0.1113, 0.001382, 0.1285, 0.0, 0.1317, 0.02046, 0.1317, 0.02046, 0.1285, 0.0, 0.2013, 0.0, 0.1981, 0.02046, 0.0, 0.01725, 0.00138, 0.001382, 0.01854, 0.0, 0.02175, 0.02046, 0.02175, 0.02046, 0.01854, 0.0, 0.0914, 0.0, 0.08819, 0.02046, 0.1296, 0.8317, 0.1525, 0.8317, 0.1539, 0.8489, 0.1283, 0.8489, 0.1283, 0.8489, 0.1539, 0.8489, 0.1539, 0.9218, 0.1283, 0.9218, 0.4054, 0.9362, 0.3825, 0.9362, 0.3811, 0.919, 0.4068, 0.919, 0.4068, 0.919, 0.3811, 0.919, 0.3811, 0.8461, 0.4068, 0.8461, 0.01854, 0.2079, 0.02175, 0.1875, 0.08819, 0.1875, 0.0914, 0.2079, 0.9701, 0.06653, 0.9701, 0.0, 1.0, 5.113e-09, 1.0, 0.06653, 0.00138, 0.2065, 3.574e-08, 0.1907, 0.02175, 0.1875, 0.01854, 0.2079, 3.574e-08, 0.1907, 0.0, 0.01725, 0.02175, 0.02046, 0.02175, 0.1875, 0.1285, 0.2079, 0.1317, 0.1875, 0.1981, 0.1875, 0.2013, 0.2079, 0.8209, 0.5419, 0.8507, 0.5419, 0.8507, 0.7089, 0.8209, 0.7089, 0.1113, 0.2065, 0.1099, 0.1907, 0.1317, 0.1875, 0.1285, 0.2079, 0.1099, 0.1907, 0.1099, 0.01725, 0.1317, 0.02046, 0.1317, 0.1875, 0.2013, 0.2079, 0.1981, 0.1875, 0.2199, 0.1907, 0.2185, 0.2065, 0.1981, 0.1875, 0.1981, 0.02046, 0.2199, 0.01725, 0.2199, 0.1907, 0.0914, 0.2079, 0.08819, 0.1875, 0.1099, 0.1907, 0.1086, 0.2065, 0.08819, 0.1875, 0.08819, 0.02046, 0.1099, 0.01725, 0.1099, 0.1907, 0.508, 0.8289, 0.4851, 0.8289, 0.4837, 0.813, 0.5094, 0.813, 0.5094, 0.813, 0.4837, 0.813, 0.4837, 0.6396, 0.5094, 0.6396, 0.4054, 0.8289, 0.3825, 0.8289, 0.3811, 0.813, 0.4068, 0.813, 0.4068, 0.813, 0.3811, 0.813, 0.3811, 0.6396, 0.4068, 0.6396, 0.7994, 1.0, 0.7696, 1.0, 0.7696, 0.9335, 0.7994, 0.9335, 0.8806, 0.167, 0.8806, 0.0, 0.9104, 0.0, 0.9104, 0.167, 0.5094, 0.919, 0.535, 0.919, 0.5337, 0.9362, 0.5108, 0.9362, 0.6853, 0.813, 0.7109, 0.813, 0.7096, 0.8289, 0.6867, 0.8289, 0.5094, 0.8461, 0.4837, 0.8461, 0.4851, 0.8289, 0.508, 0.8289, 0.4581, 0.813, 0.4837, 0.813, 0.4824, 0.8289, 0.4595, 0.8289, 0.6379, 0.4363, 0.6411, 0.4158, 0.6583, 0.4172, 0.6596, 0.4331, 0.6379, 0.2284, 0.6411, 0.2079, 0.6583, 0.2093, 0.6596, 0.2252, 0.5497, 0.2252, 0.5511, 0.2093, 0.5682, 0.2079, 0.5715, 0.2284, 0.5715, 0.2284, 0.5682, 0.2079, 0.6411, 0.2079, 0.6379, 0.2284, 0.5497, 0.4331, 0.5511, 0.4172, 0.5682, 0.4158, 0.5715, 0.4363, 0.5715, 0.4363, 0.5682, 0.4158, 0.6411, 0.4158, 0.6379, 0.4363, 0.508, 0.9362, 0.4851, 0.9362, 0.4837, 0.919, 0.5094, 0.919, 0.5094, 0.919, 0.4837, 0.919, 0.4837, 0.8461, 0.5094, 0.8461, 0.5108, 0.8289, 0.5337, 0.8289, 0.535, 0.8461, 0.5094, 0.8461, 0.5094, 0.8461, 0.535, 0.8461, 0.535, 0.919, 0.5094, 0.919, 0.5682, 0.6238, 0.5715, 0.6033, 0.6379, 0.6033, 0.6411, 0.6238, 0.3032, 0.8982, 0.3032, 0.9647, 0.2733, 0.9647, 0.2733, 0.8982, 0.5511, 0.6224, 0.5497, 0.6065, 0.5715, 0.6033, 0.5682, 0.6238, 0.5497, 0.6065, 0.5497, 0.4331, 0.5715, 0.4363, 0.5715, 0.6033, 0.5682, 0.4158, 0.5715, 0.3954, 0.6379, 0.3954, 0.6411, 0.4158, 0.9104, 0.5419, 0.8806, 0.5419, 0.8806, 0.3749, 0.9104, 0.3749, 0.5511, 0.4145, 0.5497, 0.3986, 0.5715, 0.3954, 0.5682, 0.4158, 0.5497, 0.3986, 0.5497, 0.2252, 0.5715, 0.2284, 0.5715, 0.3954, 0.6411, 0.4158, 0.6379, 0.3954, 0.6596, 0.3986, 0.6583, 0.4145, 0.6379, 0.3954, 0.6379, 0.2284, 0.6596, 0.2252, 0.6596, 0.3986, 0.6411, 0.6238, 0.6379, 0.6033, 0.6596, 0.6065, 0.6583, 0.6224, 0.6379, 0.6033, 0.6379, 0.4363, 0.6596, 0.4331, 0.6596, 0.6065, 0.4595, 0.6238, 0.4824, 0.6238, 0.4837, 0.6396, 0.4581, 0.6396, 0.4581, 0.6396, 0.4837, 0.6396, 0.4837, 0.813, 0.4581, 0.813, 0.6867, 0.6238, 0.7096, 0.6238, 0.7109, 0.6396, 0.6853, 0.6396, 0.6853, 0.6396, 0.7109, 0.6396, 0.7109, 0.813, 0.6853, 0.813, 0.2136, 0.8982, 0.2435, 0.8982, 0.2435, 0.9647, 0.2136, 0.9647, 0.9104, 0.167, 0.9104, 0.0, 0.9403, 0.0, 0.9403, 0.167, 0.8209, 0.8433, 0.7952, 0.8433, 0.7966, 0.8261, 0.8195, 0.8261, 0.6853, 0.6396, 0.6596, 0.6396, 0.661, 0.6238, 0.6839, 0.6238, 0.4324, 0.919, 0.4581, 0.919, 0.4567, 0.9362, 0.4338, 0.9362, 0.3811, 0.6396, 0.3555, 0.6396, 0.3569, 0.6238, 0.3797, 0.6238, 0.418, 0.2284, 0.4212, 0.2079, 0.4384, 0.2093, 0.4398, 0.2252, 0.1981, 0.4363, 0.2013, 0.4158, 0.2185, 0.4172, 0.2199, 0.4331, 0.1099, 0.4331, 0.1113, 0.4172, 0.1285, 0.4158, 0.1317, 0.4363, 0.1317, 0.4363, 0.1285, 0.4158, 0.2013, 0.4158, 0.1981, 0.4363, 0.3298, 0.2252, 0.3312, 0.2093, 0.3484, 0.2079, 0.3516, 0.2284, 0.3516, 0.2284, 0.3484, 0.2079, 0.4212, 0.2079, 0.418, 0.2284, 0.4338, 0.8289, 0.4567, 0.8289, 0.4581, 0.8461, 0.4324, 0.8461, 0.4324, 0.8461, 0.4581, 0.8461, 0.4581, 0.919, 0.4324, 0.919, 0.8195, 0.9335, 0.7966, 0.9335, 0.7952, 0.9163, 0.8209, 0.9163, 0.8209, 0.9163, 0.7952, 0.9163, 0.7952, 0.8433, 0.8209, 0.8433, 0.3484, 0.4158, 0.3516, 0.3954, 0.418, 0.3954, 0.4212, 0.4158, 1.0, 0.1331, 1.0, 0.1996, 0.9701, 0.1996, 0.9701, 0.1331, 0.3312, 0.4145, 0.3298, 0.3986, 0.3516, 0.3954, 0.3484, 0.4158, 0.3298, 0.3986, 0.3298, 0.2252, 0.3516, 0.2284, 0.3516, 0.3954, 0.1285, 0.6238, 0.1317, 0.6033, 0.1981, 0.6033, 0.2013, 0.6238, 0.8209, 0.3749, 0.8507, 0.3749, 0.8507, 0.5419, 0.8209, 0.5419, 0.1113, 0.6224, 0.1099, 0.6065, 0.1317, 0.6033, 0.1285, 0.6238, 0.1099, 0.6065, 0.1099, 0.4331, 0.1317, 0.4363, 0.1317, 0.6033, 0.2013, 0.6238, 0.1981, 0.6033, 0.2199, 0.6065, 0.2185, 0.6224, 0.1981, 0.6033, 0.1981, 0.4363, 0.2199, 0.4331, 0.2199, 0.6065, 0.4212, 0.4158, 0.418, 0.3954, 0.4398, 0.3986, 0.4384, 0.4145, 0.418, 0.3954, 0.418, 0.2284, 0.4398, 0.2252, 0.4398, 0.3986, 0.3797, 0.8289, 0.3569, 0.8289, 0.3555, 0.813, 0.3811, 0.813, 0.3811, 0.813, 0.3555, 0.813, 0.3555, 0.6396, 0.3811, 0.6396, 0.6839, 0.8289, 0.661, 0.8289, 0.6596, 0.813, 0.6853, 0.813, 0.6853, 0.813, 0.6596, 0.813, 0.6596, 0.6396, 0.6853, 0.6396, 0.2435, 0.8982, 0.2136, 0.8982, 0.2136, 0.8317, 0.2435, 0.8317, 0.9104, 0.5419, 0.9104, 0.3749, 0.9403, 0.3749, 0.9403, 0.5419, 0.3298, 0.919, 0.3555, 0.919, 0.3541, 0.9362, 0.3312, 0.9362, 0.5754, 0.813, 0.601, 0.813, 0.5996, 0.8289, 0.5767, 0.8289, 0.6523, 0.8461, 0.6267, 0.8461, 0.628, 0.8289, 0.6509, 0.8289, 0.7952, 0.8103, 0.8209, 0.8103, 0.8195, 0.8261, 0.7966, 0.8261, 0.7478, 0.4363, 0.751, 0.4158, 0.7682, 0.4172, 0.7696, 0.4331, 0.3081, 0.6442, 0.3113, 0.6238, 0.3284, 0.6251, 0.3298, 0.641, 0.2199, 0.641, 0.2213, 0.6251, 0.2384, 0.6238, 0.2416, 0.6442, 0.2416, 0.6442, 0.2384, 0.6238, 0.3113, 0.6238, 0.3081, 0.6442, 0.6596, 0.4331, 0.661, 0.4172, 0.6782, 0.4158, 0.6814, 0.4363, 0.6814, 0.4363, 0.6782, 0.4158, 0.751, 0.4158, 0.7478, 0.4363, 0.6509, 0.9362, 0.628, 0.9362, 0.6267, 0.919, 0.6523, 0.919, 0.6523, 0.919, 0.6267, 0.919, 0.6267, 0.8461, 0.6523, 0.8461, 0.3312, 0.8289, 0.3541, 0.8289, 0.3555, 0.8461, 0.3298, 0.8461, 0.3298, 0.8461, 0.3555, 0.8461, 0.3555, 0.919, 0.3298, 0.919, 0.6782, 0.6238, 0.6814, 0.6033, 0.7478, 0.6033, 0.751, 0.6238, 0.1838, 0.8317, 0.1838, 0.8982, 0.1539, 0.8982, 0.1539, 0.8317, 0.661, 0.6224, 0.6596, 0.6065, 0.6814, 0.6033, 0.6782, 0.6238, 0.6596, 0.6065, 0.6596, 0.4331, 0.6814, 0.4363, 0.6814, 0.6033, 0.2384, 0.8317, 0.2416, 0.8112, 0.3081, 0.8112, 0.3113, 0.8317, 0.9403, 0.7089, 0.9104, 0.7089, 0.9104, 0.5419, 0.9403, 0.5419, 0.2213, 0.8303, 0.2199, 0.8144, 0.2416, 0.8112, 0.2384, 0.8317, 0.2199, 0.8144, 0.2199, 0.641, 0.2416, 0.6442, 0.2416, 0.8112, 0.3113, 0.8317, 0.3081, 0.8112, 0.3298, 0.8144, 0.3284, 0.8303, 0.3081, 0.8112, 0.3081, 0.6442, 0.3298, 0.641, 0.3298, 0.8144, 0.751, 0.6238, 0.7478, 0.6033, 0.7696, 0.6065, 0.7682, 0.6224, 0.7478, 0.6033, 0.7478, 0.4363, 0.7696, 0.4331, 0.7696, 0.6065, 0.7966, 0.621, 0.8195, 0.621, 0.8209, 0.6369, 0.7952, 0.6369, 0.7952, 0.6369, 0.8209, 0.6369, 0.8209, 0.8103, 0.7952, 0.8103, 0.5767, 0.6238, 0.5996, 0.6238, 0.601, 0.6396, 0.5754, 0.6396, 0.5754, 0.6396, 0.601, 0.6396, 0.601, 0.813, 0.5754, 0.813, 0.1838, 0.8982, 0.2136, 0.8982, 0.2136, 0.9647, 0.1838, 0.9647, 0.9403, 0.5419, 0.9403, 0.3749, 0.9701, 0.3749, 0.9701, 0.5419, 0.7952, 0.8433, 0.7696, 0.8433, 0.771, 0.8261, 0.7939, 0.8261, 0.7366, 0.6396, 0.7109, 0.6396, 0.7123, 0.6238, 0.7352, 0.6238, 0.4581, 0.919, 0.4837, 0.919, 0.4824, 0.9362, 0.4595, 0.9362, 0.6267, 0.6396, 0.601, 0.6396, 0.6024, 0.6238, 0.6253, 0.6238, 0.7478, 0.2284, 0.751, 0.2079, 0.7682, 0.2093, 0.7696, 0.2252, 0.7478, 0.02046, 0.751, 0.0, 0.7682, 0.001382, 0.7696, 0.01725, 0.6596, 0.01725, 0.661, 0.001382, 0.6782, 0.0, 0.6814, 0.02046, 0.6814, 0.02046, 0.6782, 0.0, 0.751, 0.0, 0.7478, 0.02046, 0.6596, 0.2252, 0.661, 0.2093, 0.6782, 0.2079, 0.6814, 0.2284, 0.6814, 0.2284, 0.6782, 0.2079, 0.751, 0.2079, 0.7478, 0.2284, 0.4595, 0.8289, 0.4824, 0.8289, 0.4837, 0.8461, 0.4581, 0.8461, 0.4581, 0.8461, 0.4837, 0.8461, 0.4837, 0.919, 0.4581, 0.919, 0.7939, 0.9335, 0.771, 0.9335, 0.7696, 0.9163, 0.7952, 0.9163, 0.7952, 0.9163, 0.7696, 0.9163, 0.7696, 0.8433, 0.7952, 0.8433, 0.6782, 0.4158, 0.6814, 0.3954, 0.7478, 0.3954, 0.751, 0.4158, 1.0, 0.06653, 1.0, 0.1331, 0.9701, 0.1331, 0.9701, 0.06653, 0.661, 0.4145, 0.6596, 0.3986, 0.6814, 0.3954, 0.6782, 0.4158, 0.6596, 0.3986, 0.6596, 0.2252, 0.6814, 0.2284, 0.6814, 0.3954, 0.6782, 0.2079, 0.6814, 0.1875, 0.7478, 0.1875, 0.751, 0.2079, 0.8507, 0.167, 0.8209, 0.167, 0.8209, 0.0, 0.8507, 0.0, 0.661, 0.2065, 0.6596, 0.1907, 0.6814, 0.1875, 0.6782, 0.2079, 0.6596, 0.1907, 0.6596, 0.01725, 0.6814, 0.02046, 0.6814, 0.1875, 0.751, 0.2079, 0.7478, 0.1875, 0.7696, 0.1907, 0.7682, 0.2065, 0.7478, 0.1875, 0.7478, 0.02046, 0.7696, 0.01725, 0.7696, 0.1907, 0.751, 0.4158, 0.7478, 0.3954, 0.7696, 0.3986, 0.7682, 0.4145, 0.7478, 0.3954, 0.7478, 0.2284, 0.7696, 0.2252, 0.7696, 0.3986, 0.6253, 0.8289, 0.6024, 0.8289, 0.601, 0.813, 0.6267, 0.813, 0.6267, 0.813, 0.601, 0.813, 0.601, 0.6396, 0.6267, 0.6396, 0.7352, 0.8289, 0.7123, 0.8289, 0.7109, 0.813, 0.7366, 0.813, 0.7366, 0.813, 0.7109, 0.813, 0.7109, 0.6396, 0.7366, 0.6396, 1.0, 0.2744, 0.9701, 0.2744, 0.9701, 0.2079, 1.0, 0.2079, 0.8209, 0.3749, 0.8209, 0.2079, 0.8507, 0.2079, 0.8507, 0.3749, 0.5754, 0.919, 0.601, 0.919, 0.5996, 0.9362, 0.5767, 0.9362, 0.7439, 0.813, 0.7696, 0.813, 0.7682, 0.8289, 0.7453, 0.8289, 0.1283, 0.8489, 0.1026, 0.8489, 0.104, 0.8317, 0.1269, 0.8317, 0.6267, 0.813, 0.6523, 0.813, 0.6509, 0.8289, 0.628, 0.8289, 0.08819, 0.6442, 0.0914, 0.6238, 0.1086, 0.6251, 0.1099, 0.641, 0.1981, 0.6442, 0.2013, 0.6238, 0.2185, 0.6251, 0.2199, 0.641, 0.1099, 0.641, 0.1113, 0.6251, 0.1285, 0.6238, 0.1317, 0.6442, 0.1317, 0.6442, 0.1285, 0.6238, 0.2013, 0.6238, 0.1981, 0.6442, 0.0, 0.641, 0.00138, 0.6251, 0.01854, 0.6238, 0.02175, 0.6442, 0.02175, 0.6442, 0.01854, 0.6238, 0.0914, 0.6238, 0.08819, 0.6442, 0.1269, 0.939, 0.104, 0.939, 0.1026, 0.9218, 0.1283, 0.9218, 0.1283, 0.9218, 0.1026, 0.9218, 0.1026, 0.8489, 0.1283, 0.8489, 0.5767, 0.8289, 0.5996, 0.8289, 0.601, 0.8461, 0.5754, 0.8461, 0.5754, 0.8461, 0.601, 0.8461, 0.601, 0.919, 0.5754, 0.919, 0.01854, 0.8317, 0.02175, 0.8112, 0.08819, 0.8112, 0.0914, 0.8317, 0.2733, 0.8982, 0.2733, 0.9647, 0.2435, 0.9647, 0.2435, 0.8982, 0.00138, 0.8303, 2.553e-08, 0.8144, 0.02175, 0.8112, 0.01854, 0.8317, 2.553e-08, 0.8144, 0.0, 0.641, 0.02175, 0.6442, 0.02175, 0.8112, 0.1285, 0.8317, 0.1317, 0.8112, 0.1981, 0.8112, 0.2013, 0.8317, 0.9701, 0.7089, 0.9403, 0.7089, 0.9403, 0.5419, 0.9701, 0.5419, 0.1113, 0.8303, 0.1099, 0.8144, 0.1317, 0.8112, 0.1285, 0.8317, 0.1099, 0.8144, 0.1099, 0.641, 0.1317, 0.6442, 0.1317, 0.8112, 0.2013, 0.8317, 0.1981, 0.8112, 0.2199, 0.8144, 0.2185, 0.8303, 0.1981, 0.8112, 0.1981, 0.6442, 0.2199, 0.641, 0.2199, 0.8144, 0.0914, 0.8317, 0.08819, 0.8112, 0.1099, 0.8144, 0.1086, 0.8303, 0.08819, 0.8112, 0.08819, 0.6442, 0.1099, 0.641, 0.1099, 0.8144, 0.628, 0.6238, 0.6509, 0.6238, 0.6523, 0.6396, 0.6267, 0.6396, 0.6267, 0.6396, 0.6523, 0.6396, 0.6523, 0.813, 0.6267, 0.813, 0.7453, 0.6238, 0.7682, 0.6238, 0.7696, 0.6396, 0.7439, 0.6396, 0.7439, 0.6396, 0.7696, 0.6396, 0.7696, 0.813, 0.7439, 0.813, 0.9701, 0.2744, 1.0, 0.2744, 1.0, 0.341, 0.9701, 0.341, 0.9104, 0.8759, 0.9104, 0.7089, 0.9403, 0.7089, 0.9403, 0.8759])
me_cube_001.use_remesh_preserve_volume = False
me_cube_001.use_remesh_preserve_attributes = False
me_cube_001.use_mirror_vertex_groups = False
me_cube_001.use_paint_bone_selection = False
me_cube_001.use_paint_mask = True
me_cube_001.update()
arm_armature = bpy.data.armatures.new('Armature')  # bones are not reproduced

# ---- objects
ob_armature = bpy.data.objects.new('Armature', arm_armature)
ob_cube = bpy.data.objects.new('Cube', me_cube_001)

# ---- transforms, parenting, visibility, modifiers, constraints
ob_armature.location = (0.0, 0.0, 0.0)
ob_armature.show_in_front = True
ob_armature.lineart.crease_threshold = 0.0
ob_cube.parent = ob_armature
ob_cube.location = (0.0, 0.0, 0.0)
ob_cube.lineart.crease_threshold = 0.0
_vg = ob_cube.vertex_groups.new(name='Bone')
_vg.add([0, 1, 2, 3, 4, 5, 6, 7, 8, 9, 10, 11, 12, 13, 14, 15, 16, 17, 18, 19, 20, 21, 22, 23, 24, 25, 26, 27, 28, 29, 30, 31], 1.0, 'REPLACE')
_vg = ob_cube.vertex_groups.new(name='Bone.001')
_vg.add([32, 33, 34, 35, 36, 37, 38, 39, 40, 41, 42, 43, 44, 45, 46, 47, 48, 49, 50, 51, 52, 53, 54, 55, 56, 57, 58, 59, 60, 61, 62, 63], 1.0, 'REPLACE')
_vg = ob_cube.vertex_groups.new(name='Bone.003')
for _i, _w in zip([96, 97, 98, 99, 100, 101, 102, 103, 104, 105, 106, 107, 108, 109, 110, 111, 112, 113, 114, 115, 116, 117, 118, 119, 120, 121, 122, 123, 124, 125, 126, 127], [1.0, 1.0, 1.0, 1.0, 0.9472, 0.9472, 1.0, 1.0, 1.0, 1.0, 1.0, 1.0, 0.9947, 1.0, 1.0, 0.9947, 1.0, 1.0, 1.0, 1.0, 0.9995, 1.0, 1.0, 0.9995, 1.0, 1.0, 0.9838, 1.0, 1.0, 1.0, 1.0, 0.9838]): _vg.add([_i], _w, 'REPLACE')
_vg = ob_cube.vertex_groups.new(name='Bone.005')
for _i, _w in zip([160, 161, 162, 163, 164, 165, 166, 167, 168, 169, 170, 171, 172, 173, 174, 175, 176, 177, 178, 179, 180, 181, 182, 183, 184, 185, 186, 187, 188, 189, 190, 191], [1.0, 1.0, 1.0, 1.0, 1.0, 1.0, 0.9998, 0.9998, 1.0, 1.0, 1.0, 1.0, 1.0, 1.0, 1.0, 1.0, 1.0, 1.0, 1.0, 1.0, 1.0, 1.0, 1.0, 1.0, 1.0, 1.0, 1.0, 1.0, 1.0, 1.0, 1.0, 1.0]): _vg.add([_i], _w, 'REPLACE')
_vg = ob_cube.vertex_groups.new(name='Bone.007')
_vg.add([224, 225, 226, 227, 228, 229, 230, 231, 232, 233, 234, 235, 236, 237, 238, 239, 240, 241, 242, 243, 244, 245, 246, 247, 248, 249, 250, 251, 252, 253, 254, 255], 1.0, 'REPLACE')
_vg = ob_cube.vertex_groups.new(name='Bone.009')
for _i, _w in zip([288, 289, 290, 291, 292, 293, 294, 295, 296, 297, 298, 299, 300, 301, 302, 303, 304, 305, 306, 307, 308, 309, 310, 311, 312, 313, 314, 315, 316, 317, 318, 319], [1.0, 1.0, 1.0, 1.0, 0.9999, 0.9999, 1.0, 1.0, 1.0, 1.0, 1.0, 1.0, 1.0, 1.0, 1.0, 1.0, 1.0, 1.0, 1.0, 1.0, 1.0, 1.0, 1.0, 1.0, 1.0, 1.0, 1.0, 1.0, 1.0, 1.0, 1.0, 1.0]): _vg.add([_i], _w, 'REPLACE')
_vg = ob_cube.vertex_groups.new(name='Bone.011')
_vg.add([352, 353, 354, 355, 356, 357, 358, 359, 360, 361, 362, 363, 364, 365, 366, 367, 368, 369, 370, 371, 372, 373, 374, 375, 376, 377, 378, 379, 380, 381, 382, 383], 1.0, 'REPLACE')
_vg = ob_cube.vertex_groups.new(name='Bone.002')
for _i, _w in zip([64, 65, 66, 67, 68, 69, 70, 71, 72, 73, 74, 75, 76, 77, 78, 79, 80, 81, 82, 83, 84, 85, 86, 87, 88, 89, 90, 91, 92, 93, 94, 95], [1.0, 1.0, 1.0, 1.0, 1.0, 1.0, 1.0, 1.0, 1.0, 1.0, 1.0, 1.0, 1.0, 1.0, 1.0, 1.0, 1.0, 1.0, 1.0, 1.0, 1.0, 1.0, 1.0, 1.0, 1.0, 1.0, 1.0, 1.0, 1.0, 1.0, 1.0, 1.0]): _vg.add([_i], _w, 'REPLACE')
_vg = ob_cube.vertex_groups.new(name='Bone.004')
_vg.add([128, 129, 130, 131, 132, 133, 134, 135, 136, 137, 138, 139, 140, 141, 142, 143, 144, 145, 146, 147, 148, 149, 150, 151, 152, 153, 154, 155, 156, 157, 158, 159], 1.0, 'REPLACE')
_vg = ob_cube.vertex_groups.new(name='Bone.006')
for _i, _w in zip([192, 193, 194, 195, 196, 197, 198, 199, 200, 201, 202, 203, 204, 205, 206, 207, 208, 209, 210, 211, 212, 213, 214, 215, 216, 217, 218, 219, 220, 221, 222, 223], [1.0, 1.0, 1.0, 1.0, 1.0, 1.0, 1.0, 1.0, 1.0, 1.0, 1.0, 1.0, 1.0, 1.0, 1.0, 1.0, 1.0, 1.0, 1.0, 1.0, 1.0, 1.0, 1.0, 1.0, 1.0, 1.0, 1.0, 1.0, 1.0, 1.0, 1.0, 1.0]): _vg.add([_i], _w, 'REPLACE')
_vg = ob_cube.vertex_groups.new(name='Bone.008')
for _i, _w in zip([256, 257, 258, 259, 260, 261, 262, 263, 264, 265, 266, 267, 268, 269, 270, 271, 272, 273, 274, 275, 276, 277, 278, 279, 280, 281, 282, 283, 284, 285, 286, 287], [1.0, 1.0, 1.0, 1.0, 1.0, 1.0, 1.0, 1.0, 1.0, 1.0, 1.0, 1.0, 1.0, 1.0, 1.0, 1.0, 1.0, 1.0, 1.0, 1.0, 1.0, 1.0, 1.0, 1.0, 1.0, 1.0, 1.0, 1.0, 1.0, 1.0, 1.0, 1.0]): _vg.add([_i], _w, 'REPLACE')
_vg = ob_cube.vertex_groups.new(name='Bone.010')
for _i, _w in zip([320, 321, 322, 323, 324, 325, 326, 327, 328, 329, 330, 331, 332, 333, 334, 335, 336, 337, 338, 339, 340, 341, 342, 343, 344, 345, 346, 347, 348, 349, 350, 351], [1.0, 0.9991, 1.0, 0.9991, 1.0, 1.0, 1.0, 1.0, 1.0, 1.0, 0.9915, 0.9915, 1.0, 1.0, 1.0, 1.0, 1.0, 1.0, 1.0, 1.0, 1.0, 1.0, 1.0, 1.0, 1.0, 1.0, 1.0, 1.0, 1.0, 1.0, 1.0, 1.0]): _vg.add([_i], _w, 'REPLACE')
_m = ob_cube.modifiers.new('Armature', 'ARMATURE')
_m.object = ob_armature

# ---- collection membership
col_collection_1.objects.link(ob_armature)
col_collection_1.objects.link(ob_cube)

# ---- scene / render settings (as saved in the file)
scene.frame_start = 1; scene.frame_end = 250; scene.frame_set(1)
scene.render.engine = 'BLENDER_EEVEE_NEXT'
scene.render.resolution_percentage = 50
scene.render.dither_intensity = 0.0
scene.cycles.use_denoising = False
scene.cycles.samples = 128
scene.cycles.sampling_pattern = 'TABULATED_SOBOL'
scene.cycles.use_adaptive_sampling = False
scene.cycles.use_light_tree = False
scene.cycles.blur_glossy = 0.0
scene.cycles.sample_clamp_indirect = 0.0
scene.view_settings.view_transform = 'Standard'
bpy.context.view_layer.update()

# ---- added for rendering (the .blend has no active camera and no usable light): camera, sun
cam_auto = bpy.data.cameras.new('AutoCamera')
cam_auto.lens = 50.0
cam_auto.sensor_width = 36.0
cam_auto.clip_end = 1000.0
ob_auto_camera = bpy.data.objects.new('AutoCamera', cam_auto)
scene.collection.objects.link(ob_auto_camera)
ob_auto_camera.location = (17.1856, -13.3957, 8.93048)
ob_auto_camera.rotation_euler = (1.09748, -7.21219e-08, 0.694738)
scene.camera = ob_auto_camera
light_auto_sun = bpy.data.lights.new('AutoSun', 'SUN')
light_auto_sun.energy = 3.0
light_auto_sun.angle = 0.0523599
ob_auto_sun = bpy.data.objects.new('AutoSun', light_auto_sun)
scene.collection.objects.link(ob_auto_sun)
ob_auto_sun.rotation_euler = (0.872665, 0.174533, 0.523599)
bpy.context.view_layer.update()
